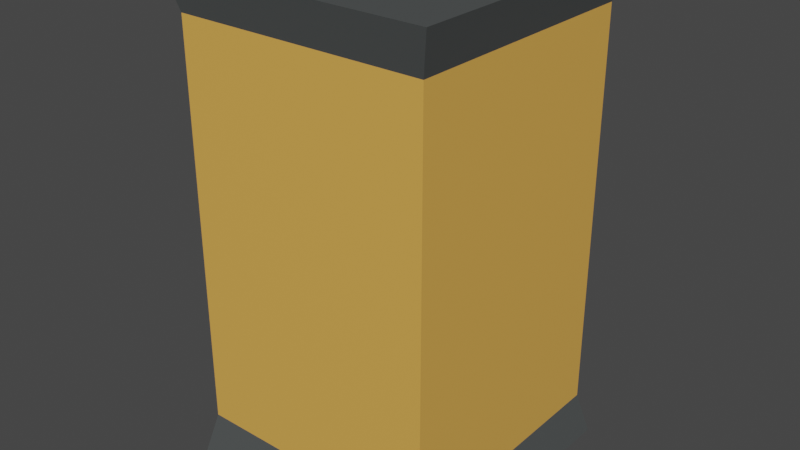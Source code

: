 # Source: lamp.blend  (saved by Blender 2.83.18; exported with 4.5.12 LTS)
import bpy
from mathutils import Matrix  # noqa: F401  (used for matrix-valued properties, if any)

bpy.ops.wm.read_factory_settings(use_empty=True)
scene = bpy.context.scene
scene.name = 'Scene'

# ---- collections
col_collection = bpy.data.collections.new('Collection'); scene.collection.children.link(col_collection)

# ---- materials (node trees are filled in below, after node groups)
mat_steel = bpy.data.materials.new('Steel')
mat_steel.alpha_threshold = 0.0
mat_steel.use_transparent_shadow = False
mat_steel.line_color = (0.0, 0.0, 0.0, 1.0)
mat_light = bpy.data.materials.new('Light')
mat_light.use_transparent_shadow = False

# ---- material node trees
mat_steel.use_nodes = True; mat_steel.node_tree.nodes.clear()
_N = mat_steel.node_tree.nodes; _L = mat_steel.node_tree.links
n0 = _N.new('ShaderNodeOutputMaterial'); n0.name = 'Material Output'; n0.location = (300, 300)
n1 = _N.new('ShaderNodeBsdfPrincipled'); n1.name = 'Principled BSDF'; n1.location = (10, 300)
n1.distribution = 'GGX'
n1.subsurface_method = 'BURLEY'
n1.inputs[0].default_value = (0.07685, 0.08353, 0.08353, 1.0)
n1.inputs[2].default_value = 0.4
n1.inputs[3].default_value = 1.45
n1.inputs[27].default_value = (0.0, 0.0, 0.0, 1.0)
n1.inputs[28].default_value = 1.0
_L.new(n1.outputs[0], n0.inputs[0])
n0.is_active_output = True
mat_light.use_nodes = True; mat_light.node_tree.nodes.clear()
_N = mat_light.node_tree.nodes; _L = mat_light.node_tree.links
n0 = _N.new('ShaderNodeBsdfPrincipled'); n0.name = 'Principled BSDF'; n0.location = (10, 300)
n0.distribution = 'GGX'
n0.subsurface_method = 'BURLEY'
n0.inputs[0].default_value = (0.8, 0.4168, 0.08301, 1.0)
n0.inputs[3].default_value = 1.45
n0.inputs[27].default_value = (0.0, 0.0, 0.0, 1.0)
n0.inputs[28].default_value = 1.0
n1 = _N.new('ShaderNodeOutputMaterial'); n1.name = 'Material Output'; n1.location = (300, 300)
_L.new(n0.outputs[0], n1.inputs[0])
n1.is_active_output = True

# ---- world
world_world = bpy.data.worlds.new('World'); scene.world = world_world
world_world.use_nodes = True; world_world.node_tree.nodes.clear()
_N = world_world.node_tree.nodes; _L = world_world.node_tree.links
n0 = _N.new('ShaderNodeOutputWorld'); n0.name = 'World Output'; n0.location = (300, 300)
n1 = _N.new('ShaderNodeBackground'); n1.name = 'Background'; n1.location = (10, 300)
n1.inputs[0].default_value = (0.05088, 0.05088, 0.05088, 1.0)
_L.new(n1.outputs[0], n0.inputs[0])
n0.is_active_output = True
world_world.color = (0.05088, 0.05088, 0.05088)
world_world.use_sun_shadow = False
world_world.sun_shadow_jitter_overblur = 0.0

# ---- meshes
me_cube = bpy.data.meshes.new('Cube')
me_cube.from_pydata([(1.081, 1.081, 0.8036), (1.081, 1.081, -0.8022), (1.081, -1.081, 0.8036), (1.081, -1.081, -0.8022), (-1.081, 1.081, 0.8036), (-1.081, 1.081, -0.8022), (-1.081, -1.081, 0.8036), (-1.081, -1.081, -0.8022), (1.0, 1.0, 0.6669), (-1.0, -1.0, 0.6669), (1.0, -1.0, 0.6669), (-1.0, 1.0, 0.6669), (1.0, 1.0, -0.657), (1.0, -1.0, -0.657), (-1.0, 1.0, -0.657), (-1.0, -1.0, -0.657)], [], [(0, 4, 6, 2), (10, 2, 6, 9), (9, 6, 4, 11), (5, 1, 3, 7), (8, 0, 2, 10), (11, 4, 0, 8), (14, 11, 8, 12), (12, 8, 10, 13), (15, 9, 11, 14), (13, 10, 9, 15), (3, 13, 15, 7), (7, 15, 14, 5), (1, 12, 13, 3), (5, 14, 12, 1)])
me_cube.polygons.foreach_set('material_index', [0, 0, 0, 0, 0, 0, 1, 1, 1, 1, 0, 0, 0, 0])
_uv = me_cube.uv_layers.new(name='UVMap')
_uv.uv.foreach_set('vector', [0.625, 0.5, 0.875, 0.5, 0.875, 0.75, 0.625, 0.75, 0.6121, 0.75, 0.625, 0.75, 0.625, 1.0, 0.6121, 1.0, 0.6121, 0.0, 0.625, 0.0, 0.625, 0.25, 0.6121, 0.25, 0.125, 0.5, 0.375, 0.5, 0.375, 0.75, 0.125, 0.75, 0.6121, 0.5, 0.625, 0.5, 0.625, 0.75, 0.6121, 0.75, 0.6121, 0.25, 0.625, 0.25, 0.625, 0.5, 0.6121, 0.5, 0.3893, 0.25, 0.6121, 0.25, 0.6121, 0.5, 0.3893, 0.5, 0.3893, 0.5, 0.6121, 0.5, 0.6121, 0.75, 0.3893, 0.75, 0.3893, 0.0, 0.6121, 0.0, 0.6121, 0.25, 0.3893, 0.25, 0.3893, 0.75, 0.6121, 0.75, 0.6121, 1.0, 0.3893, 1.0, 0.375, 0.75, 0.3893, 0.75, 0.3893, 1.0, 0.375, 1.0, 0.375, 0.0, 0.3893, 0.0, 0.3893, 0.25, 0.375, 0.25, 0.375, 0.5, 0.3893, 0.5, 0.3893, 0.75, 0.375, 0.75, 0.375, 0.25, 0.3893, 0.25, 0.3893, 0.5, 0.375, 0.5])
me_cube.materials.append(mat_steel)
me_cube.materials.append(mat_light)
me_cube.use_remesh_preserve_volume = False
me_cube.use_remesh_preserve_attributes = False
me_cube.use_mirror_vertex_groups = False
me_cube.update()

# ---- objects
ob_cube = bpy.data.objects.new('Cube', me_cube)

# ---- transforms, parenting, visibility, modifiers, constraints
ob_cube.location = (0.0, 0.0, 0.0)
ob_cube.scale = (0.1112, 0.1112, 0.2677)
ob_cube.lock_rotations_4d = False
ob_cube.empty_display_type = 'ARROWS'
ob_cube.lineart.crease_threshold = 0.0

# ---- collection membership
col_collection.objects.link(ob_cube)

# ---- scene / render settings (as saved in the file)
scene.frame_start = 1; scene.frame_end = 250; scene.frame_set(1)
scene.render.engine = 'BLENDER_EEVEE_NEXT'
scene.cycles.use_denoising = False
scene.cycles.samples = 128
scene.cycles.sampling_pattern = 'TABULATED_SOBOL'
scene.cycles.use_adaptive_sampling = False
scene.cycles.use_light_tree = False
scene.view_settings.view_transform = 'Filmic'
bpy.context.view_layer.update()

# ---- added for rendering (the .blend has no active camera and no usable light): camera, sun
cam_auto = bpy.data.cameras.new('AutoCamera')
cam_auto.lens = 50.0
cam_auto.sensor_width = 36.0
cam_auto.clip_end = 1000.0
ob_auto_camera = bpy.data.objects.new('AutoCamera', cam_auto)
scene.collection.objects.link(ob_auto_camera)
ob_auto_camera.location = (0.507082, -0.608498, 0.405863)
ob_auto_camera.rotation_euler = (1.09748, -7.21219e-08, 0.694738)
scene.camera = ob_auto_camera
light_auto_sun = bpy.data.lights.new('AutoSun', 'SUN')
light_auto_sun.energy = 3.0
light_auto_sun.angle = 0.0523599
ob_auto_sun = bpy.data.objects.new('AutoSun', light_auto_sun)
scene.collection.objects.link(ob_auto_sun)
ob_auto_sun.rotation_euler = (0.872665, 0.174533, 0.523599)
bpy.context.view_layer.update()
